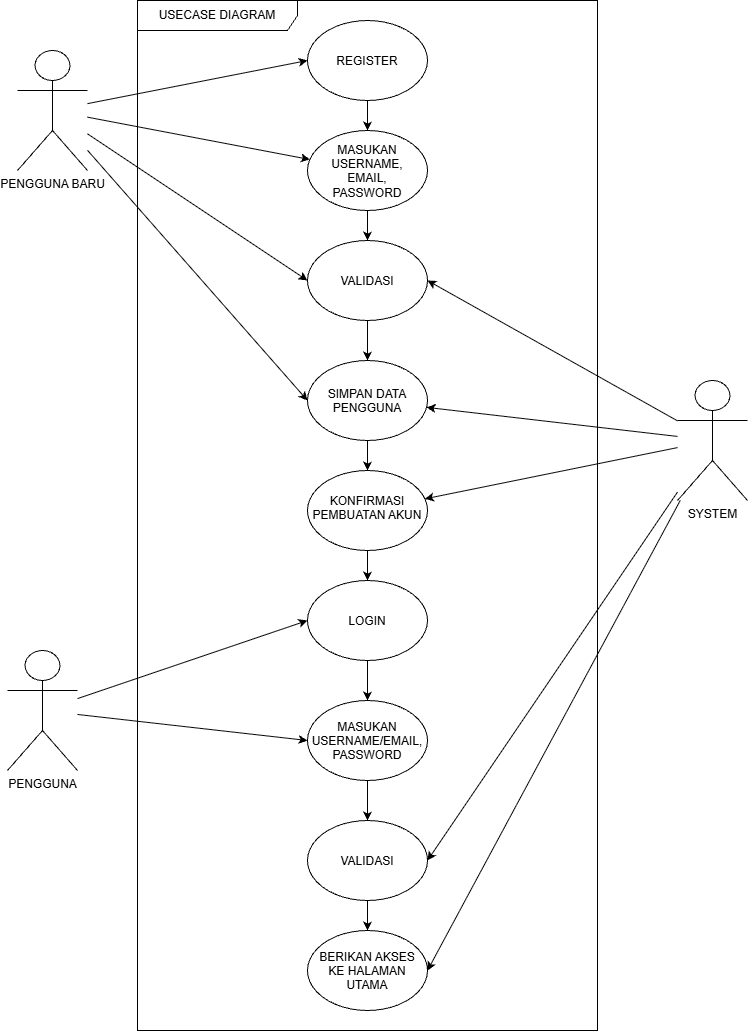

The diagram above was exported from draw.io. Its source (the exported page's mxGraphModel, read from the mxfile embedded in the PNG):
<mxGraphModel dx="1873" dy="1069" grid="1" gridSize="10" guides="1" tooltips="1" connect="1" arrows="1" fold="1" page="1" pageScale="1" pageWidth="850" pageHeight="1100" math="0" shadow="0">
  <root>
    <mxCell id="0" />
    <mxCell id="1" parent="0" />
    <mxCell id="dKsCtKvclO9JeTVI6d1w-9" edge="1" parent="1" source="dKsCtKvclO9JeTVI6d1w-1" style="edgeStyle=orthogonalEdgeStyle;rounded=0;orthogonalLoop=1;jettySize=auto;html=1;defaultLabelBackgroundColor=page;labelPadding=0 4;" target="dKsCtKvclO9JeTVI6d1w-2">
      <mxGeometry relative="1" as="geometry" />
    </mxCell>
    <mxCell id="dKsCtKvclO9JeTVI6d1w-1" parent="1" style="ellipse;whiteSpace=wrap;html=1;shapeInside=1;" value="REGISTER" vertex="1">
      <mxGeometry height="80" width="120" x="340" y="40" as="geometry" />
    </mxCell>
    <mxCell id="dKsCtKvclO9JeTVI6d1w-10" edge="1" parent="1" source="dKsCtKvclO9JeTVI6d1w-2" style="edgeStyle=orthogonalEdgeStyle;rounded=0;orthogonalLoop=1;jettySize=auto;html=1;defaultLabelBackgroundColor=page;labelPadding=0 4;" target="dKsCtKvclO9JeTVI6d1w-3">
      <mxGeometry relative="1" as="geometry" />
    </mxCell>
    <mxCell id="dKsCtKvclO9JeTVI6d1w-2" parent="1" style="ellipse;whiteSpace=wrap;html=1;shapeInside=1;" value="MASUKAN USERNAME, EMAIL, PASSWORD" vertex="1">
      <mxGeometry height="80" width="120" x="340" y="150" as="geometry" />
    </mxCell>
    <mxCell id="dKsCtKvclO9JeTVI6d1w-11" edge="1" parent="1" source="dKsCtKvclO9JeTVI6d1w-3" style="edgeStyle=orthogonalEdgeStyle;rounded=0;orthogonalLoop=1;jettySize=auto;html=1;entryX=0.5;entryY=0;entryDx=0;entryDy=0;defaultLabelBackgroundColor=page;labelPadding=0 4;" target="dKsCtKvclO9JeTVI6d1w-4">
      <mxGeometry relative="1" as="geometry" />
    </mxCell>
    <mxCell id="dKsCtKvclO9JeTVI6d1w-3" parent="1" style="ellipse;whiteSpace=wrap;html=1;shapeInside=1;" value="VALIDASI" vertex="1">
      <mxGeometry height="80" width="120" x="340" y="260" as="geometry" />
    </mxCell>
    <mxCell id="dKsCtKvclO9JeTVI6d1w-12" edge="1" parent="1" source="dKsCtKvclO9JeTVI6d1w-4" style="edgeStyle=orthogonalEdgeStyle;rounded=0;orthogonalLoop=1;jettySize=auto;html=1;entryX=0.5;entryY=0;entryDx=0;entryDy=0;defaultLabelBackgroundColor=page;labelPadding=0 4;" target="dKsCtKvclO9JeTVI6d1w-5">
      <mxGeometry relative="1" as="geometry" />
    </mxCell>
    <mxCell id="dKsCtKvclO9JeTVI6d1w-4" parent="1" style="ellipse;whiteSpace=wrap;html=1;shapeInside=1;" value="SIMPAN DATA PENGGUNA" vertex="1">
      <mxGeometry height="80" width="120" x="340" y="380" as="geometry" />
    </mxCell>
    <mxCell id="dKsCtKvclO9JeTVI6d1w-13" edge="1" parent="1" source="dKsCtKvclO9JeTVI6d1w-5" style="edgeStyle=orthogonalEdgeStyle;rounded=0;orthogonalLoop=1;jettySize=auto;html=1;entryX=0.5;entryY=0;entryDx=0;entryDy=0;defaultLabelBackgroundColor=page;labelPadding=0 4;" target="dKsCtKvclO9JeTVI6d1w-6">
      <mxGeometry relative="1" as="geometry" />
    </mxCell>
    <mxCell id="dKsCtKvclO9JeTVI6d1w-5" parent="1" style="ellipse;whiteSpace=wrap;html=1;shapeInside=1;" value="KONFIRMASI PEMBUATAN AKUN" vertex="1">
      <mxGeometry height="80" width="120" x="340" y="490" as="geometry" />
    </mxCell>
    <mxCell id="dKsCtKvclO9JeTVI6d1w-14" edge="1" parent="1" source="dKsCtKvclO9JeTVI6d1w-6" style="edgeStyle=orthogonalEdgeStyle;rounded=0;orthogonalLoop=1;jettySize=auto;html=1;entryX=0.5;entryY=0;entryDx=0;entryDy=0;defaultLabelBackgroundColor=page;labelPadding=0 4;" target="dKsCtKvclO9JeTVI6d1w-7">
      <mxGeometry relative="1" as="geometry" />
    </mxCell>
    <mxCell id="dKsCtKvclO9JeTVI6d1w-6" parent="1" style="ellipse;whiteSpace=wrap;html=1;shapeInside=1;" value="LOGIN" vertex="1">
      <mxGeometry height="80" width="120" x="340" y="600" as="geometry" />
    </mxCell>
    <mxCell id="dKsCtKvclO9JeTVI6d1w-15" edge="1" parent="1" source="dKsCtKvclO9JeTVI6d1w-7" style="edgeStyle=orthogonalEdgeStyle;rounded=0;orthogonalLoop=1;jettySize=auto;html=1;entryX=0.5;entryY=0;entryDx=0;entryDy=0;defaultLabelBackgroundColor=page;labelPadding=0 4;" target="dKsCtKvclO9JeTVI6d1w-8">
      <mxGeometry relative="1" as="geometry" />
    </mxCell>
    <mxCell id="dKsCtKvclO9JeTVI6d1w-7" parent="1" style="ellipse;whiteSpace=wrap;html=1;shapeInside=1;" value="MASUKAN USERNAME/EMAIL, PASSWORD" vertex="1">
      <mxGeometry height="80" width="120" x="340" y="720" as="geometry" />
    </mxCell>
    <mxCell id="dKsCtKvclO9JeTVI6d1w-29" edge="1" parent="1" source="dKsCtKvclO9JeTVI6d1w-8" style="edgeStyle=orthogonalEdgeStyle;rounded=0;orthogonalLoop=1;jettySize=auto;html=1;entryX=0.5;entryY=0;entryDx=0;entryDy=0;defaultLabelBackgroundColor=page;labelPadding=0 4;" target="dKsCtKvclO9JeTVI6d1w-27">
      <mxGeometry relative="1" as="geometry" />
    </mxCell>
    <mxCell id="dKsCtKvclO9JeTVI6d1w-8" parent="1" style="ellipse;whiteSpace=wrap;html=1;shapeInside=1;" value="VALIDASI" vertex="1">
      <mxGeometry height="80" width="120" x="340" y="840" as="geometry" />
    </mxCell>
    <mxCell id="dKsCtKvclO9JeTVI6d1w-16" parent="1" style="shape=umlFrame;whiteSpace=wrap;html=1;pointerEvents=0;recursiveResize=0;container=1;collapsible=0;width=160;" value="USECASE DIAGRAM" vertex="1">
      <mxGeometry height="1030" width="460" x="170" y="20" as="geometry" />
    </mxCell>
    <mxCell id="dKsCtKvclO9JeTVI6d1w-27" parent="dKsCtKvclO9JeTVI6d1w-16" style="ellipse;whiteSpace=wrap;html=1;shapeInside=1;" value="BERIKAN AKSES KE HALAMAN UTAMA" vertex="1">
      <mxGeometry height="80" width="120" x="170" y="930" as="geometry" />
    </mxCell>
    <mxCell id="dKsCtKvclO9JeTVI6d1w-18" edge="1" parent="1" source="dKsCtKvclO9JeTVI6d1w-17" style="rounded=0;orthogonalLoop=1;jettySize=auto;html=1;entryX=0;entryY=0.5;entryDx=0;entryDy=0;defaultLabelBackgroundColor=page;labelPadding=0 4;curved=0;" target="dKsCtKvclO9JeTVI6d1w-1">
      <mxGeometry relative="1" as="geometry" />
    </mxCell>
    <mxCell id="dKsCtKvclO9JeTVI6d1w-19" edge="1" parent="1" source="dKsCtKvclO9JeTVI6d1w-17" style="rounded=0;orthogonalLoop=1;jettySize=auto;html=1;defaultLabelBackgroundColor=page;labelPadding=0 4;" target="dKsCtKvclO9JeTVI6d1w-2">
      <mxGeometry relative="1" as="geometry" />
    </mxCell>
    <mxCell id="dKsCtKvclO9JeTVI6d1w-20" edge="1" parent="1" source="dKsCtKvclO9JeTVI6d1w-17" style="rounded=0;orthogonalLoop=1;jettySize=auto;html=1;entryX=0;entryY=0.5;entryDx=0;entryDy=0;defaultLabelBackgroundColor=page;labelPadding=0 4;" target="dKsCtKvclO9JeTVI6d1w-3">
      <mxGeometry relative="1" as="geometry" />
    </mxCell>
    <mxCell id="dKsCtKvclO9JeTVI6d1w-21" edge="1" parent="1" source="dKsCtKvclO9JeTVI6d1w-17" style="rounded=0;orthogonalLoop=1;jettySize=auto;html=1;entryX=0;entryY=0.5;entryDx=0;entryDy=0;defaultLabelBackgroundColor=page;labelPadding=0 4;" target="dKsCtKvclO9JeTVI6d1w-4">
      <mxGeometry relative="1" as="geometry" />
    </mxCell>
    <mxCell id="dKsCtKvclO9JeTVI6d1w-17" parent="1" style="shape=umlActor;verticalLabelPosition=bottom;verticalAlign=top;html=1;labelPerimeter=1;" value="PENGGUNA BARU" vertex="1">
      <mxGeometry height="120" width="70" x="50" y="70" as="geometry" />
    </mxCell>
    <mxCell id="dKsCtKvclO9JeTVI6d1w-24" edge="1" parent="1" source="dKsCtKvclO9JeTVI6d1w-22" style="rounded=0;orthogonalLoop=1;jettySize=auto;html=1;entryX=1;entryY=0.5;entryDx=0;entryDy=0;defaultLabelBackgroundColor=page;labelPadding=0 4;" target="dKsCtKvclO9JeTVI6d1w-3">
      <mxGeometry relative="1" as="geometry" />
    </mxCell>
    <mxCell id="dKsCtKvclO9JeTVI6d1w-25" edge="1" parent="1" source="dKsCtKvclO9JeTVI6d1w-22" style="rounded=0;orthogonalLoop=1;jettySize=auto;html=1;defaultLabelBackgroundColor=page;labelPadding=0 4;" target="dKsCtKvclO9JeTVI6d1w-4">
      <mxGeometry relative="1" as="geometry" />
    </mxCell>
    <mxCell id="dKsCtKvclO9JeTVI6d1w-26" edge="1" parent="1" source="dKsCtKvclO9JeTVI6d1w-22" style="rounded=0;orthogonalLoop=1;jettySize=auto;html=1;defaultLabelBackgroundColor=page;labelPadding=0 4;" target="dKsCtKvclO9JeTVI6d1w-5">
      <mxGeometry relative="1" as="geometry" />
    </mxCell>
    <mxCell id="dKsCtKvclO9JeTVI6d1w-30" edge="1" parent="1" source="dKsCtKvclO9JeTVI6d1w-22" style="rounded=0;orthogonalLoop=1;jettySize=auto;html=1;entryX=1;entryY=0.5;entryDx=0;entryDy=0;defaultLabelBackgroundColor=page;labelPadding=0 4;" target="dKsCtKvclO9JeTVI6d1w-8">
      <mxGeometry relative="1" as="geometry" />
    </mxCell>
    <mxCell id="dKsCtKvclO9JeTVI6d1w-31" edge="1" parent="1" source="dKsCtKvclO9JeTVI6d1w-22" style="rounded=0;orthogonalLoop=1;jettySize=auto;html=1;entryX=1;entryY=0.5;entryDx=0;entryDy=0;defaultLabelBackgroundColor=page;labelPadding=0 4;" target="dKsCtKvclO9JeTVI6d1w-27">
      <mxGeometry relative="1" as="geometry" />
    </mxCell>
    <mxCell id="dKsCtKvclO9JeTVI6d1w-22" parent="1" style="shape=umlActor;verticalLabelPosition=bottom;verticalAlign=top;html=1;labelPerimeter=1;" value="SYSTEM" vertex="1">
      <mxGeometry height="120" width="70" x="710" y="400" as="geometry" />
    </mxCell>
    <mxCell id="dKsCtKvclO9JeTVI6d1w-33" edge="1" parent="1" source="dKsCtKvclO9JeTVI6d1w-32" style="rounded=0;orthogonalLoop=1;jettySize=auto;html=1;entryX=0;entryY=0.5;entryDx=0;entryDy=0;defaultLabelBackgroundColor=page;labelPadding=0 4;" target="dKsCtKvclO9JeTVI6d1w-6">
      <mxGeometry relative="1" as="geometry" />
    </mxCell>
    <mxCell id="dKsCtKvclO9JeTVI6d1w-34" edge="1" parent="1" source="dKsCtKvclO9JeTVI6d1w-32" style="rounded=0;orthogonalLoop=1;jettySize=auto;html=1;entryX=0;entryY=0.5;entryDx=0;entryDy=0;defaultLabelBackgroundColor=page;labelPadding=0 4;" target="dKsCtKvclO9JeTVI6d1w-7">
      <mxGeometry relative="1" as="geometry" />
    </mxCell>
    <mxCell id="dKsCtKvclO9JeTVI6d1w-32" parent="1" style="shape=umlActor;verticalLabelPosition=bottom;verticalAlign=top;html=1;labelPerimeter=1;" value="PENGGUNA" vertex="1">
      <mxGeometry height="120" width="70" x="40" y="670" as="geometry" />
    </mxCell>
  </root>
</mxGraphModel>